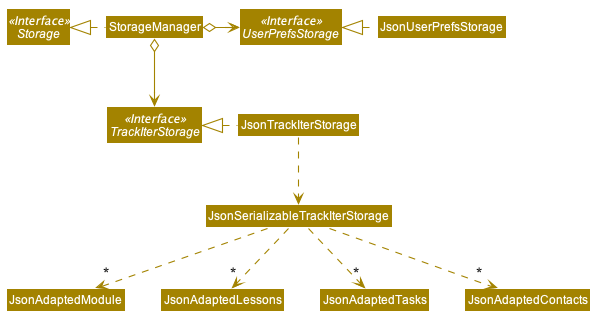

The diagram above was rendered by PlantUML. Its source (embedded in the PNG):
@startuml








skinparam BackgroundColor #FFFFFFF

skinparam Shadowing false

skinparam Class {
    FontColor #FFFFFF
    BorderThickness 1
    BorderColor #FFFFFF
    StereotypeFontColor #FFFFFF
    FontName Arial
}

skinparam Actor {
    BorderColor #000000
    Color #000000
    FontName Arial
}

skinparam Sequence {
    MessageAlign center
    BoxFontSize 15
    BoxPadding 0
    BoxFontColor #FFFFFF
    FontName Arial
}

skinparam Participant {
    FontColor #FFFFFFF
    Padding 20
}

skinparam MinClassWidth 50
skinparam ParticipantPadding 10
skinparam Shadowing false
skinparam DefaultTextAlignment center
skinparam packageStyle Rectangle

hide footbox
hide members
hide circle
skinparam arrowThickness 1.1
skinparam arrowColor #A38300
skinparam classBackgroundColor #A38300

Interface Storage <<Interface>>
Interface UserPrefsStorage <<Interface>>
Interface TrackIterStorage <<Interface>>

Class StorageManager
Class JsonUserPrefsStorage
Class JsonTrackIterStorage

StorageManager .left.|> Storage
StorageManager o-right-> UserPrefsStorage
StorageManager o--> TrackIterStorage

JsonUserPrefsStorage .left.|> UserPrefsStorage
JsonTrackIterStorage .left.|> TrackIterStorage
JsonTrackIterStorage .down.> JsonSerializableTrackIterStorage
JsonSerializableTrackIterStorage .down.> "*"JsonAdaptedModule
JsonSerializableTrackIterStorage .down.> "*"JsonAdaptedLessons
JsonSerializableTrackIterStorage .down.> "*"JsonAdaptedTasks
JsonSerializableTrackIterStorage .down.> "*"JsonAdaptedContacts
@enduml